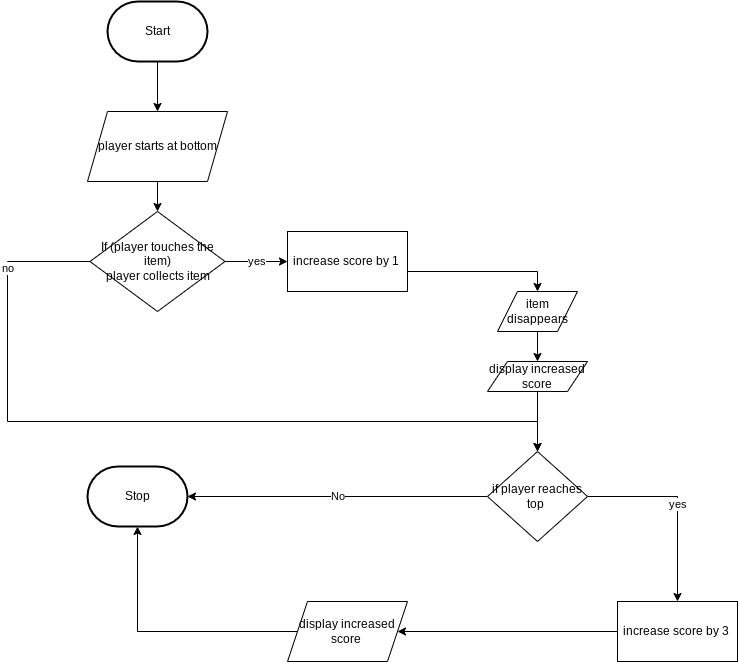

The diagram above was exported from draw.io. Its source (the exported page's mxGraphModel, read from the mxfile embedded in the PNG):
<mxGraphModel dx="835" dy="570" grid="1" gridSize="10" guides="1" tooltips="1" connect="1" arrows="1" fold="1" page="1" pageScale="1" pageWidth="827" pageHeight="1169" math="0" shadow="0">
  <root>
    <mxCell id="0" />
    <mxCell id="1" parent="0" />
    <mxCell id="2" style="edgeStyle=orthogonalEdgeStyle;html=1;rounded=0;" parent="1" source="3" target="6" edge="1">
      <mxGeometry relative="1" as="geometry" />
    </mxCell>
    <mxCell id="3" value="Start" style="strokeWidth=2;html=1;shape=mxgraph.flowchart.terminator;whiteSpace=wrap;" parent="1" vertex="1">
      <mxGeometry x="190" y="10" width="100" height="60" as="geometry" />
    </mxCell>
    <mxCell id="4" value="Stop" style="strokeWidth=2;html=1;shape=mxgraph.flowchart.terminator;whiteSpace=wrap;" parent="1" vertex="1">
      <mxGeometry x="170" y="475" width="100" height="60" as="geometry" />
    </mxCell>
    <mxCell id="5" style="edgeStyle=orthogonalEdgeStyle;rounded=0;html=1;entryX=0.5;entryY=0;entryDx=0;entryDy=0;" parent="1" source="6" target="11" edge="1">
      <mxGeometry relative="1" as="geometry">
        <mxPoint x="240" y="240" as="targetPoint" />
      </mxGeometry>
    </mxCell>
    <mxCell id="6" value="player starts at bottom" style="shape=parallelogram;perimeter=parallelogramPerimeter;whiteSpace=wrap;html=1;fixedSize=1;" parent="1" vertex="1">
      <mxGeometry x="170" y="120" width="140" height="70" as="geometry" />
    </mxCell>
    <mxCell id="18" style="edgeStyle=orthogonalEdgeStyle;rounded=0;html=1;entryX=0.5;entryY=0;entryDx=0;entryDy=0;" parent="1" target="39" edge="1">
      <mxGeometry relative="1" as="geometry">
        <mxPoint x="470" y="280" as="sourcePoint" />
      </mxGeometry>
    </mxCell>
    <mxCell id="12" value="yes" style="edgeStyle=orthogonalEdgeStyle;html=1;entryX=0;entryY=0.5;entryDx=0;entryDy=0;rounded=0;" parent="1" source="11" target="24" edge="1">
      <mxGeometry relative="1" as="geometry">
        <mxPoint x="360" y="280" as="targetPoint" />
      </mxGeometry>
    </mxCell>
    <mxCell id="13" value="no" style="edgeStyle=orthogonalEdgeStyle;rounded=0;html=1;" parent="1" source="11" target="15" edge="1">
      <mxGeometry x="-0.7778" relative="1" as="geometry">
        <Array as="points">
          <mxPoint x="90" y="270" />
          <mxPoint x="90" y="430" />
          <mxPoint x="620" y="430" />
        </Array>
        <mxPoint as="offset" />
      </mxGeometry>
    </mxCell>
    <mxCell id="11" value="If (player touches the item)&lt;br&gt;player collects item" style="rhombus;whiteSpace=wrap;html=1;" parent="1" vertex="1">
      <mxGeometry x="172.5" y="220" width="135" height="100" as="geometry" />
    </mxCell>
    <mxCell id="20" value="yes" style="edgeStyle=orthogonalEdgeStyle;rounded=0;html=1;entryX=0.5;entryY=0;entryDx=0;entryDy=0;" parent="1" source="15" target="25" edge="1">
      <mxGeometry relative="1" as="geometry">
        <mxPoint x="660" y="400" as="targetPoint" />
      </mxGeometry>
    </mxCell>
    <mxCell id="42" value="No" style="edgeStyle=orthogonalEdgeStyle;rounded=0;html=1;" edge="1" parent="1" source="15" target="4">
      <mxGeometry relative="1" as="geometry" />
    </mxCell>
    <mxCell id="15" value="if player reaches top&amp;nbsp;" style="rhombus;whiteSpace=wrap;html=1;" parent="1" vertex="1">
      <mxGeometry x="570" y="460" width="100" height="90" as="geometry" />
    </mxCell>
    <mxCell id="24" value="increase score by 1&amp;nbsp;" style="rounded=0;whiteSpace=wrap;html=1;" parent="1" vertex="1">
      <mxGeometry x="370" y="240" width="120" height="60" as="geometry" />
    </mxCell>
    <mxCell id="32" style="edgeStyle=orthogonalEdgeStyle;rounded=0;html=1;entryX=1;entryY=0.5;entryDx=0;entryDy=0;" parent="1" source="25" target="29" edge="1">
      <mxGeometry relative="1" as="geometry" />
    </mxCell>
    <mxCell id="25" value="increase score by 3&amp;nbsp;" style="rounded=0;whiteSpace=wrap;html=1;" parent="1" vertex="1">
      <mxGeometry x="700" y="610" width="120" height="60" as="geometry" />
    </mxCell>
    <mxCell id="41" style="edgeStyle=orthogonalEdgeStyle;rounded=0;html=1;entryX=0.5;entryY=0;entryDx=0;entryDy=0;" edge="1" parent="1" source="27" target="15">
      <mxGeometry relative="1" as="geometry" />
    </mxCell>
    <mxCell id="27" value="display increased score" style="shape=parallelogram;perimeter=parallelogramPerimeter;whiteSpace=wrap;html=1;fixedSize=1;" parent="1" vertex="1">
      <mxGeometry x="570" y="370" width="100" height="30" as="geometry" />
    </mxCell>
    <mxCell id="35" style="edgeStyle=orthogonalEdgeStyle;rounded=0;html=1;entryX=0.5;entryY=1;entryDx=0;entryDy=0;entryPerimeter=0;" parent="1" source="29" target="4" edge="1">
      <mxGeometry relative="1" as="geometry" />
    </mxCell>
    <mxCell id="29" value="display increased score&amp;nbsp;" style="shape=parallelogram;perimeter=parallelogramPerimeter;whiteSpace=wrap;html=1;fixedSize=1;" parent="1" vertex="1">
      <mxGeometry x="370" y="610" width="120" height="60" as="geometry" />
    </mxCell>
    <mxCell id="40" style="edgeStyle=orthogonalEdgeStyle;rounded=0;html=1;" edge="1" parent="1" source="39" target="27">
      <mxGeometry relative="1" as="geometry" />
    </mxCell>
    <mxCell id="39" value="item disappears" style="shape=parallelogram;perimeter=parallelogramPerimeter;whiteSpace=wrap;html=1;fixedSize=1;" vertex="1" parent="1">
      <mxGeometry x="580" y="300" width="80" height="40" as="geometry" />
    </mxCell>
  </root>
</mxGraphModel>